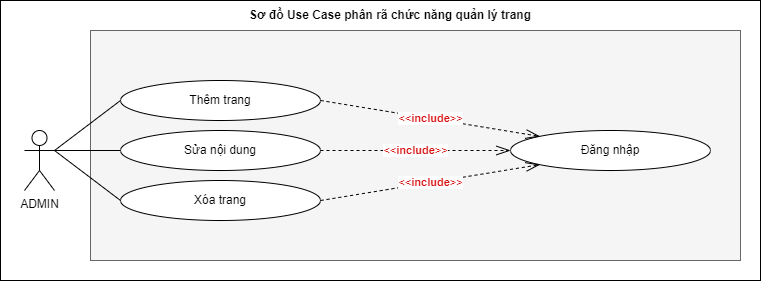

The diagram above was exported from draw.io. Its source (the exported page's mxGraphModel, read from the mxfile embedded in the PNG):
<mxGraphModel dx="3221" dy="2421" grid="1" gridSize="10" guides="1" tooltips="1" connect="1" arrows="1" fold="1" page="1" pageScale="1" pageWidth="900" pageHeight="1600" math="0" shadow="0">
  <root>
    <mxCell id="0" />
    <mxCell id="1" parent="0" />
    <mxCell id="2" value="" style="group" vertex="1" connectable="0" parent="1">
      <mxGeometry x="-160" y="7200" width="760" height="280" as="geometry" />
    </mxCell>
    <mxCell id="3" value="" style="rounded=0;whiteSpace=wrap;html=1;" vertex="1" parent="2">
      <mxGeometry width="760" height="280" as="geometry" />
    </mxCell>
    <mxCell id="4" value="" style="rounded=0;whiteSpace=wrap;html=1;fillColor=#f5f5f5;fontColor=#333333;strokeColor=#666666;" vertex="1" parent="2">
      <mxGeometry x="90" y="30" width="650" height="230" as="geometry" />
    </mxCell>
    <mxCell id="5" value="ADMIN" style="shape=umlActor;verticalLabelPosition=bottom;verticalAlign=top;html=1;outlineConnect=0;" vertex="1" parent="2">
      <mxGeometry x="24" y="130" width="30" height="60" as="geometry" />
    </mxCell>
    <mxCell id="6" value="Thêm trang" style="ellipse;whiteSpace=wrap;html=1;" vertex="1" parent="2">
      <mxGeometry x="120" y="80" width="200" height="40" as="geometry" />
    </mxCell>
    <mxCell id="7" value="" style="endArrow=none;html=1;rounded=0;exitX=1;exitY=0.3333333333333333;exitDx=0;exitDy=0;exitPerimeter=0;entryX=0;entryY=0.5;entryDx=0;entryDy=0;" edge="1" parent="2" source="5" target="6">
      <mxGeometry width="50" height="50" relative="1" as="geometry">
        <mxPoint x="230" y="170" as="sourcePoint" />
        <mxPoint x="280" y="120" as="targetPoint" />
      </mxGeometry>
    </mxCell>
    <mxCell id="8" value="Sơ đồ Use Case phân rã chức năng quản lý trang" style="text;html=1;strokeColor=none;fillColor=none;align=center;verticalAlign=middle;whiteSpace=wrap;rounded=0;fontStyle=1" vertex="1" parent="2">
      <mxGeometry x="170" width="440" height="30" as="geometry" />
    </mxCell>
    <mxCell id="9" value="Sửa nội dung" style="ellipse;whiteSpace=wrap;html=1;" vertex="1" parent="2">
      <mxGeometry x="120" y="130" width="200" height="40" as="geometry" />
    </mxCell>
    <mxCell id="10" value="" style="endArrow=none;html=1;rounded=0;exitX=1;exitY=0.3333333333333333;exitDx=0;exitDy=0;exitPerimeter=0;entryX=0;entryY=0.5;entryDx=0;entryDy=0;" edge="1" parent="2" source="5" target="9">
      <mxGeometry width="50" height="50" relative="1" as="geometry">
        <mxPoint x="64" y="110" as="sourcePoint" />
        <mxPoint x="130" y="80" as="targetPoint" />
      </mxGeometry>
    </mxCell>
    <mxCell id="11" value="Đăng nhập" style="ellipse;whiteSpace=wrap;html=1;" vertex="1" parent="2">
      <mxGeometry x="510" y="130" width="200" height="40" as="geometry" />
    </mxCell>
    <mxCell id="12" value="&lt;font color=&quot;#d80e0e&quot;&gt;&amp;lt;&amp;lt;&lt;b&gt;include&lt;/b&gt;&amp;gt;&amp;gt;&lt;/font&gt;" style="endArrow=openThin;endSize=12;dashed=1;html=1;rounded=0;exitX=1;exitY=0.5;exitDx=0;exitDy=0;entryX=0;entryY=0;entryDx=0;entryDy=0;endFill=0;" edge="1" parent="2" source="6" target="11">
      <mxGeometry width="160" relative="1" as="geometry">
        <mxPoint x="510" y="150" as="sourcePoint" />
        <mxPoint x="749" y="84" as="targetPoint" />
      </mxGeometry>
    </mxCell>
    <mxCell id="13" value="&lt;font color=&quot;#d80e0e&quot;&gt;&amp;lt;&amp;lt;&lt;b&gt;include&lt;/b&gt;&amp;gt;&amp;gt;&lt;/font&gt;" style="endArrow=openThin;endSize=12;dashed=1;html=1;rounded=0;exitX=1;exitY=0.5;exitDx=0;exitDy=0;entryX=0;entryY=0.5;entryDx=0;entryDy=0;endFill=0;" edge="1" parent="2" source="9" target="11">
      <mxGeometry width="160" relative="1" as="geometry">
        <mxPoint x="330" y="80" as="sourcePoint" />
        <mxPoint x="420" y="110" as="targetPoint" />
      </mxGeometry>
    </mxCell>
    <mxCell id="14" value="Xóa trang" style="ellipse;whiteSpace=wrap;html=1;" vertex="1" parent="2">
      <mxGeometry x="120" y="180" width="200" height="40" as="geometry" />
    </mxCell>
    <mxCell id="15" value="&lt;font color=&quot;#d80e0e&quot;&gt;&amp;lt;&amp;lt;&lt;b&gt;include&lt;/b&gt;&amp;gt;&amp;gt;&lt;/font&gt;" style="endArrow=openThin;endSize=12;dashed=1;html=1;rounded=0;exitX=1;exitY=0.5;exitDx=0;exitDy=0;entryX=0;entryY=1;entryDx=0;entryDy=0;endFill=0;" edge="1" parent="2" source="14" target="11">
      <mxGeometry width="160" relative="1" as="geometry">
        <mxPoint x="330" y="130" as="sourcePoint" />
        <mxPoint x="520" y="170" as="targetPoint" />
      </mxGeometry>
    </mxCell>
    <mxCell id="16" value="" style="endArrow=none;html=1;rounded=0;exitX=1;exitY=0.3333333333333333;exitDx=0;exitDy=0;exitPerimeter=0;entryX=0;entryY=0.5;entryDx=0;entryDy=0;" edge="1" parent="2" source="5" target="14">
      <mxGeometry width="50" height="50" relative="1" as="geometry">
        <mxPoint x="64" y="110" as="sourcePoint" />
        <mxPoint x="130" y="80" as="targetPoint" />
      </mxGeometry>
    </mxCell>
  </root>
</mxGraphModel>